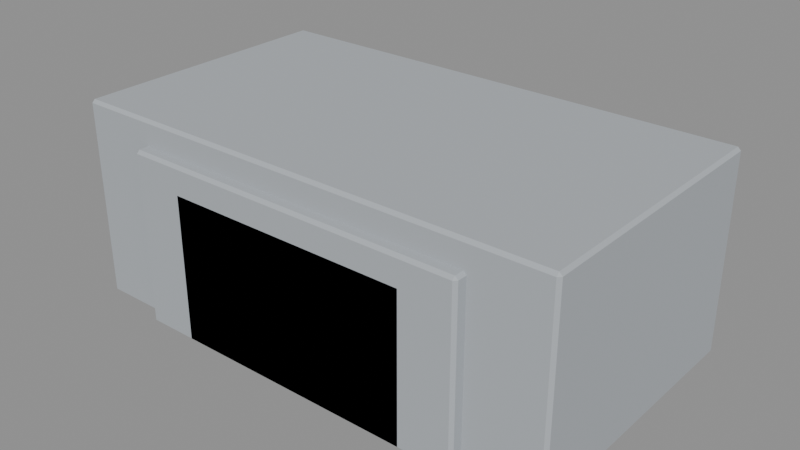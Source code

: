 # Source: district_02_kit.blend  (saved by Blender 5.2.45; exported with 4.5.12 LTS)
import bpy
from mathutils import Matrix  # noqa: F401  (used for matrix-valued properties, if any)

bpy.ops.wm.read_factory_settings(use_empty=True)
scene = bpy.context.scene
scene.name = 'Scene'

# ---- collections
col_export_house = bpy.data.collections.new('export_house'); scene.collection.children.link(col_export_house)
col_export_semi = bpy.data.collections.new('export_semi'); scene.collection.children.link(col_export_semi)
col_export_terrace = bpy.data.collections.new('export_terrace'); scene.collection.children.link(col_export_terrace)

# ---- materials (node trees are filled in below, after node groups)
mat_grey_building = bpy.data.materials.new('grey_building')
mat_grey_building.diffuse_color = (0.42, 0.45, 0.48, 1.0)

# ---- material node trees
mat_grey_building.use_nodes = True; mat_grey_building.node_tree.nodes.clear()
_N = mat_grey_building.node_tree.nodes; _L = mat_grey_building.node_tree.links
n0 = _N.new('ShaderNodeBsdfPrincipled'); n0.name = 'Principled BSDF'; n0.location = (-200, 100)
n0.inputs[0].default_value = (0.42, 0.45, 0.48, 1.0)
n0.inputs[2].default_value = 0.85
n0.inputs[10].default_value = 0.005
n1 = _N.new('ShaderNodeOutputMaterial'); n1.name = 'Material Output'; n1.location = (200, 100)
_L.new(n0.outputs[0], n1.inputs[0])
n1.is_active_output = True

# ---- meshes
me_cube = bpy.data.meshes.new('Cube')
me_cube.from_pydata([(-4.88, -5.88, -3.0), (-4.88, -6.0, -2.88), (-5.0, -5.88, -2.88), (-4.88, -6.0, 2.88), (-4.88, -5.88, 3.0), (-5.0, -5.88, 2.88), (-4.88, 5.88, -3.0), (-5.0, 5.88, -2.88), (-4.88, 6.0, -2.88), (-4.88, 5.88, 3.0), (-4.88, 6.0, 2.88), (-5.0, 5.88, 2.88), (4.88, -5.88, -3.0), (5.0, -5.88, -2.88), (4.88, -6.0, -2.88), (4.88, -5.88, 3.0), (4.88, -6.0, 2.88), (5.0, -5.88, 2.88), (4.88, 5.88, -3.0), (4.88, 6.0, -2.88), (5.0, 5.88, -2.88), (4.88, 5.88, 3.0), (5.0, 5.88, 2.88), (4.88, 6.0, 2.88)], [], [(0, 1, 2), (3, 4, 5), (6, 7, 8), (9, 10, 11), (12, 13, 14), (15, 16, 17), (18, 19, 20), (21, 22, 23), (0, 7, 6), (3, 2, 1), (9, 5, 4), (8, 11, 10), (6, 19, 18), (21, 10, 9), (20, 23, 22), (18, 13, 12), (15, 22, 21), (14, 17, 16), (12, 1, 0), (4, 16, 15), (18, 0, 6), (5, 7, 2), (16, 1, 14), (9, 15, 21), (10, 19, 8), (22, 13, 20), (0, 2, 7), (3, 5, 2), (9, 11, 5), (8, 7, 11), (6, 8, 19), (21, 23, 10), (20, 19, 23), (18, 20, 13), (15, 17, 22), (14, 13, 17), (12, 14, 1), (4, 3, 16), (18, 12, 0), (5, 11, 7), (16, 3, 1), (9, 4, 15), (10, 23, 19), (22, 17, 13)])
_uv = me_cube.uv_layers.new(name='UVMap')
_uv.uv.foreach_set('vector', [0.128, 0.7475, 0.128, 0.75, 0.125, 0.7475, 0.62, 0.0, 0.625, 0.0025, 0.62, 0.0025, 0.128, 0.5025, 0.125, 0.5025, 0.128, 0.5, 0.625, 0.2493, 0.62, 0.2522, 0.62, 0.2475, 0.372, 0.7475, 0.3787, 0.7475, 0.376, 0.7515, 0.6265, 0.7503, 0.62, 0.753, 0.62, 0.7481, 0.372, 0.5025, 0.376, 0.4985, 0.3787, 0.5025, 0.6265, 0.4998, 0.62, 0.5019, 0.62, 0.497, 0.128, 0.7475, 0.125, 0.5025, 0.128, 0.5025, 0.62, 0.0, 0.38, 0.0025, 0.38, 0.0, 0.625, 0.2493, 0.62, 0.0025, 0.625, 0.0025, 0.38, 0.253, 0.62, 0.2475, 0.62, 0.2522, 0.128, 0.5025, 0.376, 0.4985, 0.372, 0.5025, 0.6265, 0.4998, 0.62, 0.2522, 0.625, 0.2493, 0.3787, 0.5025, 0.62, 0.497, 0.62, 0.5019, 0.372, 0.5025, 0.3787, 0.7475, 0.372, 0.7475, 0.6265, 0.7503, 0.62, 0.5019, 0.6265, 0.4998, 0.376, 0.7515, 0.62, 0.7481, 0.62, 0.753, 0.372, 0.7475, 0.128, 0.75, 0.128, 0.7475, 0.625, 0.997, 0.62, 0.753, 0.6265, 0.7503, 0.372, 0.5025, 0.128, 0.7475, 0.128, 0.5025, 0.62, 0.0025, 0.38, 0.2475, 0.38, 0.0025, 0.62, 0.753, 0.38, 0.997, 0.376, 0.7515, 0.872, 0.5025, 0.6265, 0.7503, 0.6265, 0.4998, 0.62, 0.2522, 0.376, 0.4985, 0.38, 0.253, 0.62, 0.5019, 0.3787, 0.7475, 0.3787, 0.5025, 0.128, 0.7475, 0.125, 0.7475, 0.125, 0.5025, 0.62, 0.0, 0.62, 0.0025, 0.38, 0.0025, 0.625, 0.2493, 0.62, 0.2475, 0.62, 0.0025, 0.38, 0.253, 0.38, 0.2475, 0.62, 0.2475, 0.128, 0.5025, 0.128, 0.5, 0.376, 0.4985, 0.6265, 0.4998, 0.62, 0.497, 0.62, 0.2522, 0.3787, 0.5025, 0.376, 0.4985, 0.62, 0.497, 0.372, 0.5025, 0.3787, 0.5025, 0.3787, 0.7475, 0.6265, 0.7503, 0.62, 0.7481, 0.62, 0.5019, 0.376, 0.7515, 0.3787, 0.7475, 0.62, 0.7481, 0.372, 0.7475, 0.376, 0.7515, 0.128, 0.75, 0.625, 0.997, 0.62, 0.997, 0.62, 0.753, 0.372, 0.5025, 0.372, 0.7475, 0.128, 0.7475, 0.62, 0.0025, 0.62, 0.2475, 0.38, 0.2475, 0.62, 0.753, 0.62, 0.997, 0.38, 0.997, 0.872, 0.5025, 0.872, 0.7475, 0.6265, 0.7503, 0.62, 0.2522, 0.62, 0.497, 0.376, 0.4985, 0.62, 0.5019, 0.62, 0.7481, 0.3787, 0.7475])
me_cube.materials.append(mat_grey_building)
me_cube.update()
me_cube_001 = bpy.data.meshes.new('Cube.001')
me_cube_001.from_pydata([(-6.88, -5.88, -3.5), (-6.88, -6.0, -3.38), (-7.0, -5.88, -3.38), (-6.88, -6.0, 3.38), (-6.88, -5.88, 3.5), (-7.0, -5.88, 3.38), (-6.88, 5.88, -3.5), (-7.0, 5.88, -3.38), (-6.88, 6.0, -3.38), (-6.88, 5.88, 3.5), (-6.88, 6.0, 3.38), (-7.0, 5.88, 3.38), (6.88, -5.88, -3.5), (7.0, -5.88, -3.38), (6.88, -6.0, -3.38), (6.88, -5.88, 3.5), (6.88, -6.0, 3.38), (7.0, -5.88, 3.38), (6.88, 5.88, -3.5), (6.88, 6.0, -3.38), (7.0, 5.88, -3.38), (6.88, 5.88, 3.5), (7.0, 5.88, 3.38), (6.88, 6.0, 3.38)], [], [(0, 1, 2), (3, 4, 5), (6, 7, 8), (9, 10, 11), (12, 13, 14), (15, 16, 17), (18, 19, 20), (21, 22, 23), (0, 7, 6), (3, 2, 1), (9, 5, 4), (8, 11, 10), (6, 19, 18), (21, 10, 9), (20, 23, 22), (18, 13, 12), (15, 22, 21), (14, 17, 16), (12, 1, 0), (4, 16, 15), (18, 0, 6), (5, 7, 2), (16, 1, 14), (9, 15, 21), (10, 19, 8), (22, 13, 20), (0, 2, 7), (3, 5, 2), (9, 11, 5), (8, 7, 11), (6, 8, 19), (21, 23, 10), (20, 19, 23), (18, 20, 13), (15, 17, 22), (14, 13, 17), (12, 14, 1), (4, 3, 16), (18, 12, 0), (5, 11, 7), (16, 3, 1), (9, 4, 15), (10, 23, 19), (22, 17, 13)])
_uv = me_cube_001.uv_layers.new(name='UVMap')
_uv.uv.foreach_set('vector', [0.1271, 0.7475, 0.1271, 0.75, 0.125, 0.7475, 0.6207, 0.0, 0.625, 0.0025, 0.6207, 0.0025, 0.1271, 0.5025, 0.125, 0.5025, 0.1271, 0.5, 0.625, 0.249, 0.6207, 0.2516, 0.6207, 0.2475, 0.3729, 0.7475, 0.3782, 0.7475, 0.3761, 0.7511, 0.6261, 0.7498, 0.6207, 0.7521, 0.6207, 0.7481, 0.3729, 0.5025, 0.3761, 0.4989, 0.3782, 0.5025, 0.6261, 0.5002, 0.6207, 0.5019, 0.6207, 0.4979, 0.1271, 0.7475, 0.125, 0.5025, 0.1271, 0.5025, 0.6207, 0.0, 0.3793, 0.0025, 0.3793, 0.0, 0.625, 0.249, 0.6207, 0.0025, 0.625, 0.0025, 0.3793, 0.2521, 0.6207, 0.2475, 0.6207, 0.2516, 0.1271, 0.5025, 0.3761, 0.4989, 0.3729, 0.5025, 0.6261, 0.5002, 0.6207, 0.2516, 0.625, 0.249, 0.3782, 0.5025, 0.6207, 0.4979, 0.6207, 0.5019, 0.3729, 0.5025, 0.3782, 0.7475, 0.3729, 0.7475, 0.6261, 0.7498, 0.6207, 0.5019, 0.6261, 0.5002, 0.3761, 0.7511, 0.6207, 0.7481, 0.6207, 0.7521, 0.3729, 0.7475, 0.1271, 0.75, 0.1271, 0.7475, 0.625, 0.9979, 0.6207, 0.7521, 0.6261, 0.7498, 0.3729, 0.5025, 0.1271, 0.7475, 0.1271, 0.5025, 0.6207, 0.0025, 0.3793, 0.2475, 0.3793, 0.0025, 0.6207, 0.7521, 0.3793, 0.9979, 0.3761, 0.7511, 0.8729, 0.5025, 0.6261, 0.7498, 0.6261, 0.5002, 0.6207, 0.2516, 0.3761, 0.4989, 0.3793, 0.2521, 0.6207, 0.5019, 0.3782, 0.7475, 0.3782, 0.5025, 0.1271, 0.7475, 0.125, 0.7475, 0.125, 0.5025, 0.6207, 0.0, 0.6207, 0.0025, 0.3793, 0.0025, 0.625, 0.249, 0.6207, 0.2475, 0.6207, 0.0025, 0.3793, 0.2521, 0.3793, 0.2475, 0.6207, 0.2475, 0.1271, 0.5025, 0.1271, 0.5, 0.3761, 0.4989, 0.6261, 0.5002, 0.6207, 0.4979, 0.6207, 0.2516, 0.3782, 0.5025, 0.3761, 0.4989, 0.6207, 0.4979, 0.3729, 0.5025, 0.3782, 0.5025, 0.3782, 0.7475, 0.6261, 0.7498, 0.6207, 0.7481, 0.6207, 0.5019, 0.3761, 0.7511, 0.3782, 0.7475, 0.6207, 0.7481, 0.3729, 0.7475, 0.3761, 0.7511, 0.1271, 0.75, 0.625, 0.9979, 0.6207, 0.9979, 0.6207, 0.7521, 0.3729, 0.5025, 0.3729, 0.7475, 0.1271, 0.7475, 0.6207, 0.0025, 0.6207, 0.2475, 0.3793, 0.2475, 0.6207, 0.7521, 0.6207, 0.9979, 0.3793, 0.9979, 0.8729, 0.5025, 0.8729, 0.7475, 0.6261, 0.7498, 0.6207, 0.2516, 0.6207, 0.4979, 0.3761, 0.4989, 0.6207, 0.5019, 0.6207, 0.7481, 0.3782, 0.7475])
me_cube_001.materials.append(mat_grey_building)
me_cube_001.update()
me_cube_002 = bpy.data.meshes.new('Cube.002')
me_cube_002.from_pydata([(-9.88, -5.38, -4.0), (-9.88, -5.5, -3.88), (-10.0, -5.38, -3.88), (-9.88, -5.5, 3.88), (-9.88, -5.38, 4.0), (-10.0, -5.38, 3.88), (-9.88, 5.38, -4.0), (-10.0, 5.38, -3.88), (-9.88, 5.5, -3.88), (-9.88, 5.38, 4.0), (-9.88, 5.5, 3.88), (-10.0, 5.38, 3.88), (9.88, -5.38, -4.0), (10.0, -5.38, -3.88), (9.88, -5.5, -3.88), (9.88, -5.38, 4.0), (9.88, -5.5, 3.88), (10.0, -5.38, 3.88), (9.88, 5.38, -4.0), (9.88, 5.5, -3.88), (10.0, 5.38, -3.88), (9.88, 5.38, 4.0), (10.0, 5.38, 3.88), (9.88, 5.5, 3.88)], [], [(0, 1, 2), (3, 4, 5), (6, 7, 8), (9, 10, 11), (12, 13, 14), (15, 16, 17), (18, 19, 20), (21, 22, 23), (0, 7, 6), (3, 2, 1), (9, 5, 4), (8, 11, 10), (6, 19, 18), (21, 10, 9), (20, 23, 22), (18, 13, 12), (15, 22, 21), (14, 17, 16), (12, 1, 0), (4, 16, 15), (18, 0, 6), (5, 7, 2), (16, 1, 14), (9, 15, 21), (10, 19, 8), (22, 13, 20), (0, 2, 7), (3, 5, 2), (9, 11, 5), (8, 7, 11), (6, 8, 19), (21, 23, 10), (20, 19, 23), (18, 20, 13), (15, 17, 22), (14, 13, 17), (12, 14, 1), (4, 3, 16), (18, 12, 0), (5, 11, 7), (16, 3, 1), (9, 4, 15), (10, 23, 19), (22, 17, 13)])
_uv = me_cube_002.uv_layers.new(name='UVMap')
_uv.uv.foreach_set('vector', [0.1265, 0.7473, 0.1265, 0.75, 0.125, 0.7473, 0.6213, 0.0, 0.625, 0.002727, 0.6213, 0.002727, 0.1265, 0.5027, 0.125, 0.5027, 0.1265, 0.5, 0.625, 0.2487, 0.6213, 0.2511, 0.6213, 0.2473, 0.3735, 0.7473, 0.3778, 0.7473, 0.3761, 0.7508, 0.6258, 0.7494, 0.6213, 0.7515, 0.6213, 0.748, 0.3735, 0.5027, 0.3761, 0.4992, 0.3778, 0.5027, 0.6258, 0.5006, 0.6213, 0.502, 0.6213, 0.4985, 0.1265, 0.7473, 0.125, 0.5027, 0.1265, 0.5027, 0.6213, 0.0, 0.3787, 0.002727, 0.3787, 0.0, 0.625, 0.2487, 0.6213, 0.002727, 0.625, 0.002727, 0.3787, 0.2515, 0.6213, 0.2473, 0.6213, 0.2511, 0.1265, 0.5027, 0.3761, 0.4992, 0.3735, 0.5027, 0.6258, 0.5006, 0.6213, 0.2511, 0.625, 0.2487, 0.3778, 0.5027, 0.6213, 0.4985, 0.6213, 0.502, 0.3735, 0.5027, 0.3778, 0.7473, 0.3735, 0.7473, 0.6258, 0.7494, 0.6213, 0.502, 0.6258, 0.5006, 0.3761, 0.7508, 0.6213, 0.748, 0.6213, 0.7515, 0.3735, 0.7473, 0.1265, 0.75, 0.1265, 0.7473, 0.625, 0.9985, 0.6213, 0.7515, 0.6258, 0.7494, 0.3735, 0.5027, 0.1265, 0.7473, 0.1265, 0.5027, 0.6213, 0.002727, 0.3787, 0.2473, 0.3787, 0.002727, 0.6213, 0.7515, 0.3788, 0.9985, 0.3761, 0.7508, 0.8735, 0.5027, 0.6258, 0.7494, 0.6258, 0.5006, 0.6213, 0.2511, 0.3761, 0.4992, 0.3787, 0.2515, 0.6213, 0.502, 0.3778, 0.7473, 0.3778, 0.5027, 0.1265, 0.7473, 0.125, 0.7473, 0.125, 0.5027, 0.6213, 0.0, 0.6213, 0.002727, 0.3787, 0.002727, 0.625, 0.2487, 0.6213, 0.2473, 0.6213, 0.002727, 0.3787, 0.2515, 0.3787, 0.2473, 0.6213, 0.2473, 0.1265, 0.5027, 0.1265, 0.5, 0.3761, 0.4992, 0.6258, 0.5006, 0.6213, 0.4985, 0.6213, 0.2511, 0.3778, 0.5027, 0.3761, 0.4992, 0.6213, 0.4985, 0.3735, 0.5027, 0.3778, 0.5027, 0.3778, 0.7473, 0.6258, 0.7494, 0.6213, 0.748, 0.6213, 0.502, 0.3761, 0.7508, 0.3778, 0.7473, 0.6213, 0.748, 0.3735, 0.7473, 0.3761, 0.7508, 0.1265, 0.75, 0.625, 0.9985, 0.6213, 0.9985, 0.6213, 0.7515, 0.3735, 0.5027, 0.3735, 0.7473, 0.1265, 0.7473, 0.6213, 0.002727, 0.6213, 0.2473, 0.3787, 0.2473, 0.6213, 0.7515, 0.6213, 0.9985, 0.3788, 0.9985, 0.8735, 0.5027, 0.8735, 0.7473, 0.6258, 0.7494, 0.6213, 0.2511, 0.6213, 0.4985, 0.3761, 0.4992, 0.6213, 0.502, 0.6213, 0.748, 0.3778, 0.7473])
me_cube_002.materials.append(mat_grey_building)
me_cube_002.update()

# ---- objects
ob_house_mass = bpy.data.objects.new('house_mass', me_cube)
ob_semi_mass = bpy.data.objects.new('semi_mass', me_cube_001)
ob_terrace_mass = bpy.data.objects.new('terrace_mass', me_cube_002)

# ---- transforms, parenting, visibility, modifiers, constraints
ob_house_mass.location = (0.0, 0.0, 3.0)
ob_semi_mass.location = (0.0, 0.0, 3.5)
ob_terrace_mass.location = (0.0, 0.0, 4.0)

# ---- collection membership
col_export_house.objects.link(ob_house_mass)
col_export_semi.objects.link(ob_semi_mass)
col_export_terrace.objects.link(ob_terrace_mass)

# ---- scene / render settings (as saved in the file)
scene.frame_start = 1; scene.frame_end = 250; scene.frame_set(1)
scene.render.engine = 'BLENDER_EEVEE_NEXT'
scene.render.bake_bias = 0.0
scene.render.bake_samples = 0
scene.render.compositor_device = 'GPU'
scene.eevee.use_volume_custom_range = False
scene.eevee.fast_gi_thickness_near = 0.1
scene.eevee.fast_gi_thickness_far = 0.0
scene.eevee.ray_tracing_options.screen_trace_thickness = 0.1
bpy.context.view_layer.update()

# ---- added for rendering (the .blend has no active camera and no usable light): camera, sun + grey world if the file has none
cam_auto = bpy.data.cameras.new('AutoCamera')
cam_auto.lens = 50.0
cam_auto.sensor_width = 36.0
cam_auto.clip_end = 1000.0
ob_auto_camera = bpy.data.objects.new('AutoCamera', cam_auto)
scene.collection.objects.link(ob_auto_camera)
ob_auto_camera.location = (22.8139, -27.3766, 22.2511)
ob_auto_camera.rotation_euler = (1.09748, -7.21219e-08, 0.694738)
scene.camera = ob_auto_camera
light_auto_sun = bpy.data.lights.new('AutoSun', 'SUN')
light_auto_sun.energy = 3.0
light_auto_sun.angle = 0.0523599
ob_auto_sun = bpy.data.objects.new('AutoSun', light_auto_sun)
scene.collection.objects.link(ob_auto_sun)
ob_auto_sun.rotation_euler = (0.872665, 0.174533, 0.523599)
if scene.world is None:
    world_auto = bpy.data.worlds.new('AutoWorld')
    world_auto.color = (0.3, 0.3, 0.3)
    scene.world = world_auto
bpy.context.view_layer.update()
